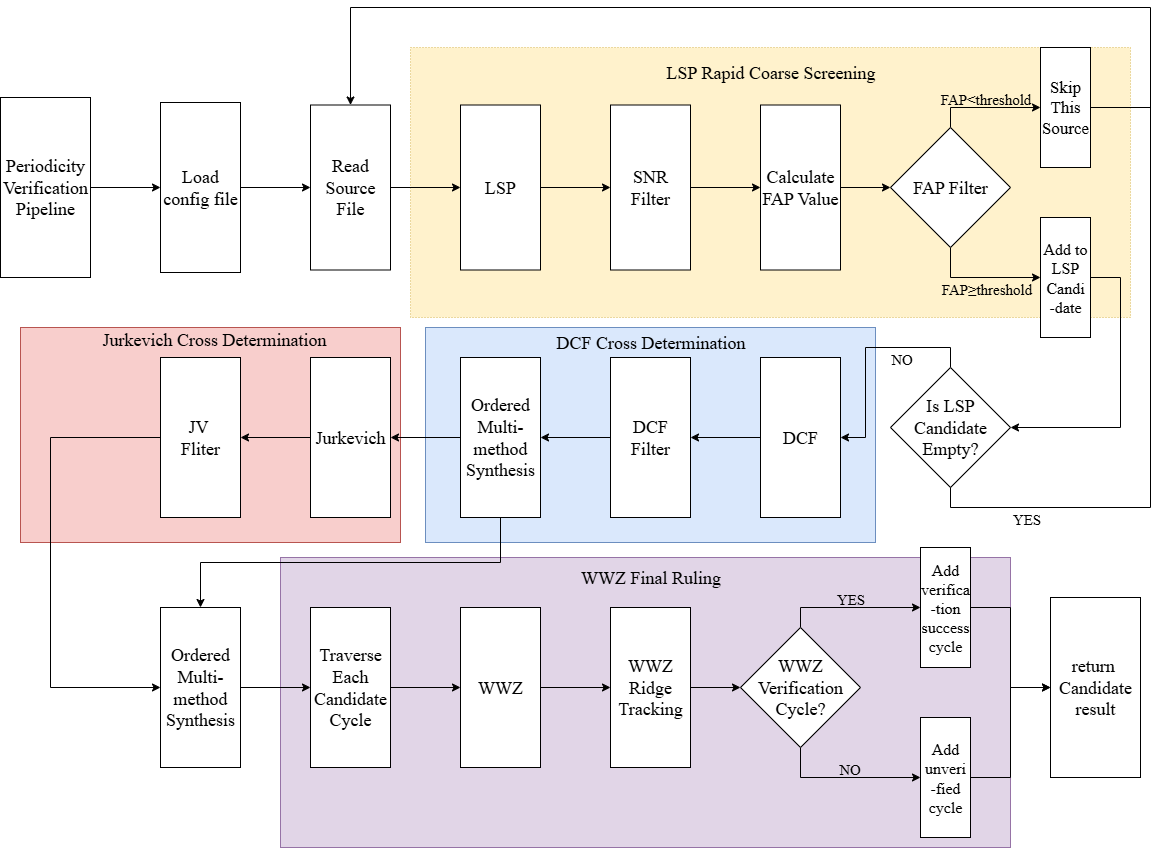

The diagram above was exported from draw.io. Its source (the exported page's mxGraphModel, read from the mxfile embedded in the PNG):
<mxGraphModel dx="1733" dy="1183" grid="1" gridSize="10" guides="1" tooltips="1" connect="1" arrows="1" fold="1" page="1" pageScale="1" pageWidth="1200" pageHeight="1600" math="0" shadow="0">
  <root>
    <mxCell id="0" />
    <mxCell id="1" parent="0" />
    <mxCell id="9CfkC1SYPZo_oXvBufdN-54" value="" style="rounded=0;whiteSpace=wrap;html=1;fillColor=#e1d5e7;strokeColor=#9673a6;" parent="1" vertex="1">
      <mxGeometry x="390" y="630" width="730" height="290" as="geometry" />
    </mxCell>
    <mxCell id="9CfkC1SYPZo_oXvBufdN-53" value="" style="rounded=0;whiteSpace=wrap;html=1;fillColor=#f8cecc;strokeColor=#b85450;" parent="1" vertex="1">
      <mxGeometry x="130" y="400" width="380" height="215" as="geometry" />
    </mxCell>
    <mxCell id="9CfkC1SYPZo_oXvBufdN-52" value="" style="rounded=0;whiteSpace=wrap;html=1;fillColor=#dae8fc;strokeColor=#6c8ebf;" parent="1" vertex="1">
      <mxGeometry x="535" y="400" width="450" height="215" as="geometry" />
    </mxCell>
    <mxCell id="2vEgXQO1ah74JyBNnJ2u-19" value="" style="rounded=0;whiteSpace=wrap;html=1;dashed=1;dashPattern=1 2;fillColor=#fff2cc;strokeColor=#d6b656;" parent="1" vertex="1">
      <mxGeometry x="520" y="120" width="720" height="270" as="geometry" />
    </mxCell>
    <mxCell id="2vEgXQO1ah74JyBNnJ2u-1" value="&lt;font style=&quot;font-size: 18px;&quot; face=&quot;Times New Roman&quot;&gt;Periodicity Verification Pipeline&lt;/font&gt;" style="rounded=0;whiteSpace=wrap;html=1;" parent="1" vertex="1">
      <mxGeometry x="110" y="170" width="90" height="180" as="geometry" />
    </mxCell>
    <mxCell id="2vEgXQO1ah74JyBNnJ2u-4" style="edgeStyle=orthogonalEdgeStyle;rounded=0;orthogonalLoop=1;jettySize=auto;html=1;exitX=1;exitY=0.5;exitDx=0;exitDy=0;" parent="1" source="2vEgXQO1ah74JyBNnJ2u-2" target="2vEgXQO1ah74JyBNnJ2u-5" edge="1">
      <mxGeometry relative="1" as="geometry">
        <mxPoint x="410" y="260" as="targetPoint" />
      </mxGeometry>
    </mxCell>
    <mxCell id="2vEgXQO1ah74JyBNnJ2u-2" value="&lt;font style=&quot;font-size: 18px;&quot; face=&quot;Times New Roman&quot;&gt;Load config file&lt;/font&gt;" style="rounded=0;whiteSpace=wrap;html=1;" parent="1" vertex="1">
      <mxGeometry x="270" y="175" width="80" height="170" as="geometry" />
    </mxCell>
    <mxCell id="2vEgXQO1ah74JyBNnJ2u-3" value="" style="endArrow=classic;html=1;rounded=0;exitX=1;exitY=0.5;exitDx=0;exitDy=0;entryX=0;entryY=0.5;entryDx=0;entryDy=0;" parent="1" source="2vEgXQO1ah74JyBNnJ2u-1" target="2vEgXQO1ah74JyBNnJ2u-2" edge="1">
      <mxGeometry width="50" height="50" relative="1" as="geometry">
        <mxPoint x="320" y="410" as="sourcePoint" />
        <mxPoint x="370" y="360" as="targetPoint" />
      </mxGeometry>
    </mxCell>
    <mxCell id="9CfkC1SYPZo_oXvBufdN-10" style="edgeStyle=orthogonalEdgeStyle;rounded=0;orthogonalLoop=1;jettySize=auto;html=1;exitX=1;exitY=0.5;exitDx=0;exitDy=0;entryX=0;entryY=0.5;entryDx=0;entryDy=0;" parent="1" source="2vEgXQO1ah74JyBNnJ2u-5" target="2vEgXQO1ah74JyBNnJ2u-7" edge="1">
      <mxGeometry relative="1" as="geometry" />
    </mxCell>
    <mxCell id="2vEgXQO1ah74JyBNnJ2u-5" value="&lt;font style=&quot;font-size: 18px;&quot; face=&quot;Times New Roman&quot;&gt;Read Source File&lt;/font&gt;" style="rounded=0;whiteSpace=wrap;html=1;" parent="1" vertex="1">
      <mxGeometry x="420" y="177.5" width="80" height="165" as="geometry" />
    </mxCell>
    <mxCell id="9CfkC1SYPZo_oXvBufdN-11" style="edgeStyle=orthogonalEdgeStyle;rounded=0;orthogonalLoop=1;jettySize=auto;html=1;exitX=1;exitY=0.5;exitDx=0;exitDy=0;entryX=0;entryY=0.5;entryDx=0;entryDy=0;" parent="1" source="2vEgXQO1ah74JyBNnJ2u-7" target="2vEgXQO1ah74JyBNnJ2u-8" edge="1">
      <mxGeometry relative="1" as="geometry" />
    </mxCell>
    <mxCell id="2vEgXQO1ah74JyBNnJ2u-7" value="&lt;font style=&quot;font-size: 18px;&quot; face=&quot;Times New Roman&quot;&gt;LSP&lt;/font&gt;" style="rounded=0;whiteSpace=wrap;html=1;" parent="1" vertex="1">
      <mxGeometry x="570" y="177.5" width="80" height="165" as="geometry" />
    </mxCell>
    <mxCell id="9CfkC1SYPZo_oXvBufdN-12" style="edgeStyle=orthogonalEdgeStyle;rounded=0;orthogonalLoop=1;jettySize=auto;html=1;exitX=1;exitY=0.5;exitDx=0;exitDy=0;entryX=0;entryY=0.5;entryDx=0;entryDy=0;" parent="1" source="2vEgXQO1ah74JyBNnJ2u-8" target="2vEgXQO1ah74JyBNnJ2u-9" edge="1">
      <mxGeometry relative="1" as="geometry" />
    </mxCell>
    <mxCell id="2vEgXQO1ah74JyBNnJ2u-8" value="&lt;font face=&quot;Times New Roman&quot; style=&quot;font-size: 18px;&quot;&gt;SNR Filter&lt;/font&gt;" style="rounded=0;whiteSpace=wrap;html=1;" parent="1" vertex="1">
      <mxGeometry x="720" y="177.5" width="80" height="165" as="geometry" />
    </mxCell>
    <mxCell id="9CfkC1SYPZo_oXvBufdN-4" style="edgeStyle=orthogonalEdgeStyle;rounded=0;orthogonalLoop=1;jettySize=auto;html=1;exitX=1;exitY=0.5;exitDx=0;exitDy=0;entryX=0;entryY=0.5;entryDx=0;entryDy=0;" parent="1" source="2vEgXQO1ah74JyBNnJ2u-9" target="2vEgXQO1ah74JyBNnJ2u-10" edge="1">
      <mxGeometry relative="1" as="geometry" />
    </mxCell>
    <mxCell id="2vEgXQO1ah74JyBNnJ2u-9" value="&lt;font style=&quot;font-size: 18px;&quot; face=&quot;Times New Roman&quot;&gt;Calculate FAP Value&lt;/font&gt;" style="rounded=0;whiteSpace=wrap;html=1;" parent="1" vertex="1">
      <mxGeometry x="870" y="177.5" width="80" height="165" as="geometry" />
    </mxCell>
    <mxCell id="9CfkC1SYPZo_oXvBufdN-2" style="edgeStyle=orthogonalEdgeStyle;rounded=0;orthogonalLoop=1;jettySize=auto;html=1;exitX=0.5;exitY=0;exitDx=0;exitDy=0;entryX=0;entryY=0.5;entryDx=0;entryDy=0;" parent="1" source="2vEgXQO1ah74JyBNnJ2u-10" target="2vEgXQO1ah74JyBNnJ2u-11" edge="1">
      <mxGeometry relative="1" as="geometry" />
    </mxCell>
    <mxCell id="9CfkC1SYPZo_oXvBufdN-5" value="&lt;font style=&quot;font-size: 15px;&quot; face=&quot;Times New Roman&quot;&gt;FAP&amp;lt;threshold&lt;/font&gt;" style="edgeLabel;html=1;align=center;verticalAlign=middle;resizable=0;points=[];labelBackgroundColor=none;" parent="9CfkC1SYPZo_oXvBufdN-2" vertex="1" connectable="0">
      <mxGeometry x="0.0556" y="-3" relative="1" as="geometry">
        <mxPoint x="-4" y="-13" as="offset" />
      </mxGeometry>
    </mxCell>
    <mxCell id="9CfkC1SYPZo_oXvBufdN-6" value="&lt;font face=&quot;Times New Roman&quot; style=&quot;font-size: 15px;&quot;&gt;FAP≥threshold&lt;/font&gt;" style="edgeLabel;html=1;align=center;verticalAlign=middle;resizable=0;points=[];labelBackgroundColor=none;" parent="9CfkC1SYPZo_oXvBufdN-2" vertex="1" connectable="0">
      <mxGeometry x="0.1389" y="-4" relative="1" as="geometry">
        <mxPoint x="-8" y="176" as="offset" />
      </mxGeometry>
    </mxCell>
    <mxCell id="9CfkC1SYPZo_oXvBufdN-3" style="edgeStyle=orthogonalEdgeStyle;rounded=0;orthogonalLoop=1;jettySize=auto;html=1;exitX=0.5;exitY=1;exitDx=0;exitDy=0;entryX=0;entryY=0.5;entryDx=0;entryDy=0;" parent="1" source="2vEgXQO1ah74JyBNnJ2u-10" target="2vEgXQO1ah74JyBNnJ2u-12" edge="1">
      <mxGeometry relative="1" as="geometry" />
    </mxCell>
    <mxCell id="2vEgXQO1ah74JyBNnJ2u-10" value="&lt;font style=&quot;font-size: 18px;&quot; face=&quot;Times New Roman&quot;&gt;FAP Filter&lt;/font&gt;" style="rhombus;whiteSpace=wrap;html=1;" parent="1" vertex="1">
      <mxGeometry x="1000" y="200" width="120" height="120" as="geometry" />
    </mxCell>
    <mxCell id="2vEgXQO1ah74JyBNnJ2u-11" value="&lt;font style=&quot;font-size: 17px;&quot; face=&quot;Times New Roman&quot;&gt;Skip This Source&lt;/font&gt;" style="rounded=0;whiteSpace=wrap;html=1;" parent="1" vertex="1">
      <mxGeometry x="1150" y="120" width="50" height="120" as="geometry" />
    </mxCell>
    <mxCell id="2vEgXQO1ah74JyBNnJ2u-20" style="edgeStyle=orthogonalEdgeStyle;rounded=0;orthogonalLoop=1;jettySize=auto;html=1;exitX=1;exitY=0.5;exitDx=0;exitDy=0;entryX=1;entryY=0.5;entryDx=0;entryDy=0;" parent="1" source="2vEgXQO1ah74JyBNnJ2u-12" target="2vEgXQO1ah74JyBNnJ2u-13" edge="1">
      <mxGeometry relative="1" as="geometry">
        <Array as="points">
          <mxPoint x="1230" y="350" />
          <mxPoint x="1230" y="500" />
        </Array>
      </mxGeometry>
    </mxCell>
    <mxCell id="2vEgXQO1ah74JyBNnJ2u-12" value="&lt;font style=&quot;font-size: 16px;&quot; face=&quot;Times New Roman&quot;&gt;Add to LSP Candi&lt;/font&gt;&lt;div&gt;&lt;font style=&quot;font-size: 16px;&quot; face=&quot;Times New Roman&quot;&gt;-date&lt;/font&gt;&lt;/div&gt;" style="rounded=0;whiteSpace=wrap;html=1;" parent="1" vertex="1">
      <mxGeometry x="1150" y="290" width="50" height="120" as="geometry" />
    </mxCell>
    <mxCell id="9CfkC1SYPZo_oXvBufdN-9" style="edgeStyle=orthogonalEdgeStyle;rounded=0;orthogonalLoop=1;jettySize=auto;html=1;exitX=0.5;exitY=0;exitDx=0;exitDy=0;entryX=1;entryY=0.5;entryDx=0;entryDy=0;" parent="1" source="2vEgXQO1ah74JyBNnJ2u-13" target="2vEgXQO1ah74JyBNnJ2u-15" edge="1">
      <mxGeometry relative="1" as="geometry" />
    </mxCell>
    <mxCell id="9CfkC1SYPZo_oXvBufdN-17" value="&lt;font style=&quot;font-size: 15px;&quot; face=&quot;Times New Roman&quot;&gt;NO&lt;/font&gt;" style="edgeLabel;html=1;align=center;verticalAlign=middle;resizable=0;points=[];" parent="9CfkC1SYPZo_oXvBufdN-9" vertex="1" connectable="0">
      <mxGeometry x="0.2096" y="-1" relative="1" as="geometry">
        <mxPoint x="36" y="-18" as="offset" />
      </mxGeometry>
    </mxCell>
    <mxCell id="2vEgXQO1ah74JyBNnJ2u-13" value="&lt;font style=&quot;font-size: 18px;&quot; face=&quot;Times New Roman&quot;&gt;Is LSP Candidate Empty?&lt;/font&gt;" style="rhombus;whiteSpace=wrap;html=1;" parent="1" vertex="1">
      <mxGeometry x="1000" y="440" width="120" height="120" as="geometry" />
    </mxCell>
    <mxCell id="2vEgXQO1ah74JyBNnJ2u-16" style="edgeStyle=orthogonalEdgeStyle;rounded=0;orthogonalLoop=1;jettySize=auto;html=1;exitX=0.5;exitY=1;exitDx=0;exitDy=0;entryX=0.5;entryY=0;entryDx=0;entryDy=0;" parent="1" source="2vEgXQO1ah74JyBNnJ2u-13" target="2vEgXQO1ah74JyBNnJ2u-5" edge="1">
      <mxGeometry relative="1" as="geometry">
        <mxPoint x="460" y="170" as="targetPoint" />
        <mxPoint x="1050" y="520" as="sourcePoint" />
        <Array as="points">
          <mxPoint x="1060" y="580" />
          <mxPoint x="1260" y="580" />
          <mxPoint x="1260" y="80" />
          <mxPoint x="460" y="80" />
        </Array>
      </mxGeometry>
    </mxCell>
    <mxCell id="9CfkC1SYPZo_oXvBufdN-35" value="&lt;font style=&quot;font-size: 15px;&quot; face=&quot;Times New Roman&quot;&gt;YES&lt;/font&gt;" style="edgeLabel;html=1;align=center;verticalAlign=middle;resizable=0;points=[];" parent="2vEgXQO1ah74JyBNnJ2u-16" vertex="1" connectable="0">
      <mxGeometry x="-0.8817" y="1" relative="1" as="geometry">
        <mxPoint y="11" as="offset" />
      </mxGeometry>
    </mxCell>
    <mxCell id="9CfkC1SYPZo_oXvBufdN-22" style="edgeStyle=orthogonalEdgeStyle;rounded=0;orthogonalLoop=1;jettySize=auto;html=1;exitX=0;exitY=0.5;exitDx=0;exitDy=0;entryX=1;entryY=0.5;entryDx=0;entryDy=0;" parent="1" source="2vEgXQO1ah74JyBNnJ2u-15" target="9CfkC1SYPZo_oXvBufdN-19" edge="1">
      <mxGeometry relative="1" as="geometry" />
    </mxCell>
    <mxCell id="2vEgXQO1ah74JyBNnJ2u-15" value="&lt;font style=&quot;font-size: 18px;&quot; face=&quot;Times New Roman&quot;&gt;DCF&lt;/font&gt;" style="rounded=0;whiteSpace=wrap;html=1;" parent="1" vertex="1">
      <mxGeometry x="870" y="430" width="80" height="160" as="geometry" />
    </mxCell>
    <mxCell id="9CfkC1SYPZo_oXvBufdN-14" value="" style="endArrow=none;html=1;rounded=0;entryX=1;entryY=0.5;entryDx=0;entryDy=0;" parent="1" target="2vEgXQO1ah74JyBNnJ2u-11" edge="1">
      <mxGeometry width="50" height="50" relative="1" as="geometry">
        <mxPoint x="1260" y="180" as="sourcePoint" />
        <mxPoint x="740" y="460" as="targetPoint" />
      </mxGeometry>
    </mxCell>
    <mxCell id="9CfkC1SYPZo_oXvBufdN-23" style="edgeStyle=orthogonalEdgeStyle;rounded=0;orthogonalLoop=1;jettySize=auto;html=1;exitX=0;exitY=0.5;exitDx=0;exitDy=0;entryX=1;entryY=0.5;entryDx=0;entryDy=0;" parent="1" source="9CfkC1SYPZo_oXvBufdN-19" target="9CfkC1SYPZo_oXvBufdN-21" edge="1">
      <mxGeometry relative="1" as="geometry" />
    </mxCell>
    <mxCell id="9CfkC1SYPZo_oXvBufdN-19" value="&lt;font style=&quot;font-size: 18px;&quot; face=&quot;Times New Roman&quot;&gt;DCF Filter&lt;/font&gt;" style="rounded=0;whiteSpace=wrap;html=1;" parent="1" vertex="1">
      <mxGeometry x="720" y="430" width="80" height="160" as="geometry" />
    </mxCell>
    <mxCell id="9CfkC1SYPZo_oXvBufdN-27" style="edgeStyle=orthogonalEdgeStyle;rounded=0;orthogonalLoop=1;jettySize=auto;html=1;exitX=0.5;exitY=1;exitDx=0;exitDy=0;" parent="1" source="9CfkC1SYPZo_oXvBufdN-21" target="9CfkC1SYPZo_oXvBufdN-26" edge="1">
      <mxGeometry relative="1" as="geometry" />
    </mxCell>
    <mxCell id="9CfkC1SYPZo_oXvBufdN-30" style="edgeStyle=orthogonalEdgeStyle;rounded=0;orthogonalLoop=1;jettySize=auto;html=1;exitX=0;exitY=0.5;exitDx=0;exitDy=0;entryX=1;entryY=0.5;entryDx=0;entryDy=0;" parent="1" source="9CfkC1SYPZo_oXvBufdN-21" target="9CfkC1SYPZo_oXvBufdN-24" edge="1">
      <mxGeometry relative="1" as="geometry" />
    </mxCell>
    <mxCell id="9CfkC1SYPZo_oXvBufdN-21" value="&lt;font style=&quot;font-size: 18px;&quot; face=&quot;Times New Roman&quot;&gt;Ordered Multi-method Synthesis&lt;/font&gt;" style="rounded=0;whiteSpace=wrap;html=1;" parent="1" vertex="1">
      <mxGeometry x="570" y="430" width="80" height="160" as="geometry" />
    </mxCell>
    <mxCell id="9CfkC1SYPZo_oXvBufdN-29" style="edgeStyle=orthogonalEdgeStyle;rounded=0;orthogonalLoop=1;jettySize=auto;html=1;exitX=0;exitY=0.5;exitDx=0;exitDy=0;entryX=1;entryY=0.5;entryDx=0;entryDy=0;" parent="1" source="9CfkC1SYPZo_oXvBufdN-24" target="9CfkC1SYPZo_oXvBufdN-25" edge="1">
      <mxGeometry relative="1" as="geometry" />
    </mxCell>
    <mxCell id="9CfkC1SYPZo_oXvBufdN-24" value="&lt;font style=&quot;font-size: 18px;&quot; face=&quot;Times New Roman&quot;&gt;Jurkevich&lt;/font&gt;" style="rounded=0;whiteSpace=wrap;html=1;" parent="1" vertex="1">
      <mxGeometry x="420" y="430" width="80" height="160" as="geometry" />
    </mxCell>
    <mxCell id="9CfkC1SYPZo_oXvBufdN-36" style="edgeStyle=orthogonalEdgeStyle;rounded=0;orthogonalLoop=1;jettySize=auto;html=1;exitX=0;exitY=0.5;exitDx=0;exitDy=0;entryX=0;entryY=0.5;entryDx=0;entryDy=0;" parent="1" source="9CfkC1SYPZo_oXvBufdN-25" target="9CfkC1SYPZo_oXvBufdN-26" edge="1">
      <mxGeometry relative="1" as="geometry">
        <Array as="points">
          <mxPoint x="160" y="510" />
          <mxPoint x="160" y="760" />
        </Array>
      </mxGeometry>
    </mxCell>
    <mxCell id="9CfkC1SYPZo_oXvBufdN-25" value="&lt;font face=&quot;Times New Roman&quot; style=&quot;font-size: 18px;&quot;&gt;JV&amp;nbsp;&lt;/font&gt;&lt;div&gt;&lt;font face=&quot;Times New Roman&quot; style=&quot;font-size: 18px;&quot;&gt;Fliter&lt;/font&gt;&lt;/div&gt;" style="rounded=0;whiteSpace=wrap;html=1;" parent="1" vertex="1">
      <mxGeometry x="270" y="430" width="80" height="160" as="geometry" />
    </mxCell>
    <mxCell id="9CfkC1SYPZo_oXvBufdN-48" style="edgeStyle=orthogonalEdgeStyle;rounded=0;orthogonalLoop=1;jettySize=auto;html=1;exitX=1;exitY=0.5;exitDx=0;exitDy=0;entryX=0;entryY=0.5;entryDx=0;entryDy=0;" parent="1" source="9CfkC1SYPZo_oXvBufdN-26" target="9CfkC1SYPZo_oXvBufdN-31" edge="1">
      <mxGeometry relative="1" as="geometry" />
    </mxCell>
    <mxCell id="9CfkC1SYPZo_oXvBufdN-26" value="&lt;font style=&quot;font-size: 18px;&quot; face=&quot;Times New Roman&quot;&gt;Ordered Multi-method Synthesis&lt;/font&gt;" style="rounded=0;whiteSpace=wrap;html=1;" parent="1" vertex="1">
      <mxGeometry x="270" y="680" width="80" height="160" as="geometry" />
    </mxCell>
    <mxCell id="9CfkC1SYPZo_oXvBufdN-47" style="edgeStyle=orthogonalEdgeStyle;rounded=0;orthogonalLoop=1;jettySize=auto;html=1;exitX=1;exitY=0.5;exitDx=0;exitDy=0;entryX=0;entryY=0.5;entryDx=0;entryDy=0;" parent="1" source="9CfkC1SYPZo_oXvBufdN-31" target="9CfkC1SYPZo_oXvBufdN-33" edge="1">
      <mxGeometry relative="1" as="geometry" />
    </mxCell>
    <mxCell id="9CfkC1SYPZo_oXvBufdN-31" value="&lt;font style=&quot;font-size: 18px;&quot; face=&quot;Times New Roman&quot;&gt;Traverse Each Candidate Cycle&lt;/font&gt;" style="rounded=0;whiteSpace=wrap;html=1;" parent="1" vertex="1">
      <mxGeometry x="420" y="680" width="80" height="160" as="geometry" />
    </mxCell>
    <mxCell id="9CfkC1SYPZo_oXvBufdN-46" style="edgeStyle=orthogonalEdgeStyle;rounded=0;orthogonalLoop=1;jettySize=auto;html=1;exitX=1;exitY=0.5;exitDx=0;exitDy=0;entryX=0;entryY=0.5;entryDx=0;entryDy=0;" parent="1" source="9CfkC1SYPZo_oXvBufdN-33" target="9CfkC1SYPZo_oXvBufdN-34" edge="1">
      <mxGeometry relative="1" as="geometry" />
    </mxCell>
    <mxCell id="9CfkC1SYPZo_oXvBufdN-33" value="&lt;font face=&quot;Times New Roman&quot; style=&quot;font-size: 18px;&quot;&gt;WWZ&lt;/font&gt;" style="rounded=0;whiteSpace=wrap;html=1;" parent="1" vertex="1">
      <mxGeometry x="570" y="680" width="80" height="160" as="geometry" />
    </mxCell>
    <mxCell id="9CfkC1SYPZo_oXvBufdN-45" style="edgeStyle=orthogonalEdgeStyle;rounded=0;orthogonalLoop=1;jettySize=auto;html=1;exitX=1;exitY=0.5;exitDx=0;exitDy=0;entryX=0;entryY=0.5;entryDx=0;entryDy=0;" parent="1" source="9CfkC1SYPZo_oXvBufdN-34" target="9CfkC1SYPZo_oXvBufdN-37" edge="1">
      <mxGeometry relative="1" as="geometry" />
    </mxCell>
    <mxCell id="9CfkC1SYPZo_oXvBufdN-34" value="&lt;font style=&quot;font-size: 18px;&quot; face=&quot;Times New Roman&quot;&gt;WWZ Ridge Tracking&lt;/font&gt;" style="rounded=0;whiteSpace=wrap;html=1;" parent="1" vertex="1">
      <mxGeometry x="720" y="680" width="80" height="160" as="geometry" />
    </mxCell>
    <mxCell id="9CfkC1SYPZo_oXvBufdN-40" style="edgeStyle=orthogonalEdgeStyle;rounded=0;orthogonalLoop=1;jettySize=auto;html=1;exitX=0.5;exitY=1;exitDx=0;exitDy=0;entryX=0;entryY=0.5;entryDx=0;entryDy=0;" parent="1" source="9CfkC1SYPZo_oXvBufdN-37" target="9CfkC1SYPZo_oXvBufdN-39" edge="1">
      <mxGeometry relative="1" as="geometry" />
    </mxCell>
    <mxCell id="9CfkC1SYPZo_oXvBufdN-51" value="&lt;font style=&quot;font-size: 15px;&quot; face=&quot;Times New Roman&quot;&gt;NO&lt;/font&gt;" style="edgeLabel;html=1;align=center;verticalAlign=middle;resizable=0;points=[];labelBackgroundColor=none;" parent="9CfkC1SYPZo_oXvBufdN-40" vertex="1" connectable="0">
      <mxGeometry x="0.0509" relative="1" as="geometry">
        <mxPoint y="-10" as="offset" />
      </mxGeometry>
    </mxCell>
    <mxCell id="9CfkC1SYPZo_oXvBufdN-41" style="edgeStyle=orthogonalEdgeStyle;rounded=0;orthogonalLoop=1;jettySize=auto;html=1;exitX=0.5;exitY=0;exitDx=0;exitDy=0;entryX=0;entryY=0.5;entryDx=0;entryDy=0;" parent="1" source="9CfkC1SYPZo_oXvBufdN-37" target="9CfkC1SYPZo_oXvBufdN-38" edge="1">
      <mxGeometry relative="1" as="geometry" />
    </mxCell>
    <mxCell id="9CfkC1SYPZo_oXvBufdN-50" value="&lt;font face=&quot;Times New Roman&quot; style=&quot;font-size: 15px;&quot;&gt;YES&lt;/font&gt;" style="edgeLabel;html=1;align=center;verticalAlign=middle;resizable=0;points=[];labelBackgroundColor=none;" parent="9CfkC1SYPZo_oXvBufdN-41" vertex="1" connectable="0">
      <mxGeometry x="-0.0558" y="3" relative="1" as="geometry">
        <mxPoint x="4" y="-7" as="offset" />
      </mxGeometry>
    </mxCell>
    <mxCell id="9CfkC1SYPZo_oXvBufdN-37" value="&lt;font style=&quot;font-size: 18px;&quot; face=&quot;Times New Roman&quot;&gt;WWZ Verification Cycle?&lt;/font&gt;" style="rhombus;whiteSpace=wrap;html=1;" parent="1" vertex="1">
      <mxGeometry x="850" y="700" width="120" height="120" as="geometry" />
    </mxCell>
    <mxCell id="9CfkC1SYPZo_oXvBufdN-43" style="edgeStyle=orthogonalEdgeStyle;rounded=0;orthogonalLoop=1;jettySize=auto;html=1;exitX=1;exitY=0.5;exitDx=0;exitDy=0;entryX=0;entryY=0.5;entryDx=0;entryDy=0;" parent="1" source="9CfkC1SYPZo_oXvBufdN-38" target="9CfkC1SYPZo_oXvBufdN-42" edge="1">
      <mxGeometry relative="1" as="geometry" />
    </mxCell>
    <mxCell id="9CfkC1SYPZo_oXvBufdN-38" value="&lt;font style=&quot;font-size: 16px;&quot; face=&quot;Times New Roman&quot;&gt;Add verifica&lt;/font&gt;&lt;div&gt;&lt;font style=&quot;font-size: 16px;&quot; face=&quot;Times New Roman&quot;&gt;-tion success cycle&lt;/font&gt;&lt;/div&gt;" style="rounded=0;whiteSpace=wrap;html=1;" parent="1" vertex="1">
      <mxGeometry x="1030" y="620" width="50" height="120" as="geometry" />
    </mxCell>
    <mxCell id="9CfkC1SYPZo_oXvBufdN-44" style="edgeStyle=orthogonalEdgeStyle;rounded=0;orthogonalLoop=1;jettySize=auto;html=1;exitX=1;exitY=0.5;exitDx=0;exitDy=0;entryX=0;entryY=0.5;entryDx=0;entryDy=0;" parent="1" source="9CfkC1SYPZo_oXvBufdN-39" target="9CfkC1SYPZo_oXvBufdN-42" edge="1">
      <mxGeometry relative="1" as="geometry" />
    </mxCell>
    <mxCell id="9CfkC1SYPZo_oXvBufdN-39" value="&lt;font style=&quot;font-size: 16px;&quot; face=&quot;Times New Roman&quot;&gt;Add un&lt;/font&gt;&lt;span style=&quot;font-size: 16px; font-family: &amp;quot;Times New Roman&amp;quot;; background-color: transparent; color: light-dark(rgb(0, 0, 0), rgb(255, 255, 255));&quot;&gt;veri&lt;/span&gt;&lt;div&gt;&lt;span style=&quot;background-color: transparent; color: light-dark(rgb(0, 0, 0), rgb(255, 255, 255)); font-family: &amp;quot;Times New Roman&amp;quot;; font-size: 16px;&quot;&gt;-fied cycle&lt;/span&gt;&lt;/div&gt;" style="rounded=0;whiteSpace=wrap;html=1;" parent="1" vertex="1">
      <mxGeometry x="1030" y="790" width="50" height="120" as="geometry" />
    </mxCell>
    <mxCell id="9CfkC1SYPZo_oXvBufdN-42" value="&lt;font style=&quot;font-size: 18px;&quot; face=&quot;Times New Roman&quot;&gt;return&amp;nbsp;&lt;/font&gt;&lt;div&gt;&lt;font style=&quot;font-size: 18px;&quot; face=&quot;Times New Roman&quot;&gt;Candidate&lt;/font&gt;&lt;/div&gt;&lt;div&gt;&lt;span style=&quot;font-size: 18px; font-family: &amp;quot;Times New Roman&amp;quot;; background-color: transparent; color: light-dark(rgb(0, 0, 0), rgb(255, 255, 255));&quot;&gt;result&lt;/span&gt;&lt;/div&gt;" style="rounded=0;whiteSpace=wrap;html=1;" parent="1" vertex="1">
      <mxGeometry x="1160" y="670" width="90" height="180" as="geometry" />
    </mxCell>
    <mxCell id="9CfkC1SYPZo_oXvBufdN-55" value="&lt;font style=&quot;font-size: 18px;&quot; face=&quot;Times New Roman&quot;&gt;LSP Rapid Coarse Screening&lt;/font&gt;" style="text;html=1;align=center;verticalAlign=middle;resizable=0;points=[];autosize=1;strokeColor=none;fillColor=none;" parent="1" vertex="1">
      <mxGeometry x="765" y="125" width="230" height="40" as="geometry" />
    </mxCell>
    <mxCell id="9CfkC1SYPZo_oXvBufdN-56" value="&lt;font style=&quot;font-size: 18px;&quot; face=&quot;Times New Roman&quot;&gt;DCF Cross Determination&lt;/font&gt;" style="text;html=1;align=center;verticalAlign=middle;resizable=0;points=[];autosize=1;strokeColor=none;fillColor=none;" parent="1" vertex="1">
      <mxGeometry x="655" y="395" width="210" height="40" as="geometry" />
    </mxCell>
    <mxCell id="9CfkC1SYPZo_oXvBufdN-57" value="&lt;span style=&quot;color: rgb(0, 0, 0); font-style: normal; font-variant-ligatures: normal; font-variant-caps: normal; font-weight: 400; letter-spacing: normal; orphans: 2; text-align: center; text-indent: 0px; text-transform: none; widows: 2; word-spacing: 0px; -webkit-text-stroke-width: 0px; white-space: nowrap; text-decoration-thickness: initial; text-decoration-style: initial; text-decoration-color: initial; float: none; display: inline !important;&quot;&gt;&lt;font style=&quot;font-size: 18px;&quot; face=&quot;Times New Roman&quot;&gt;Jurkevich Cross Determination&lt;/font&gt;&lt;/span&gt;" style="text;whiteSpace=wrap;html=1;labelBackgroundColor=none;" parent="1" vertex="1">
      <mxGeometry x="210" y="395" width="170" height="40" as="geometry" />
    </mxCell>
    <mxCell id="9CfkC1SYPZo_oXvBufdN-58" value="&lt;font style=&quot;font-size: 18px;&quot; face=&quot;Times New Roman&quot;&gt;WWZ Final Ruling&lt;/font&gt;" style="text;html=1;align=center;verticalAlign=middle;resizable=0;points=[];autosize=1;strokeColor=none;fillColor=none;" parent="1" vertex="1">
      <mxGeometry x="680" y="630" width="160" height="40" as="geometry" />
    </mxCell>
  </root>
</mxGraphModel>